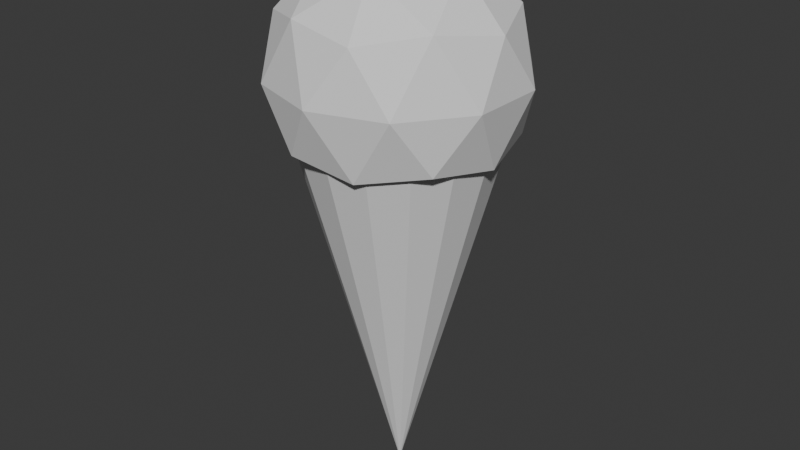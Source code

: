 # Source: icecream.blend  (saved by Blender 4.5.90; exported with 4.5.12 LTS)
import bpy
from mathutils import Matrix  # noqa: F401  (used for matrix-valued properties, if any)

bpy.ops.wm.read_factory_settings(use_empty=True)
scene = bpy.context.scene
scene.name = 'Scene'

# ---- collections
col_collection = bpy.data.collections.new('Collection'); scene.collection.children.link(col_collection)

# ---- world
world_world = bpy.data.worlds.new('World'); scene.world = world_world
world_world.use_nodes = True; world_world.node_tree.nodes.clear()
_N = world_world.node_tree.nodes; _L = world_world.node_tree.links
n0 = _N.new('ShaderNodeOutputWorld'); n0.name = 'World Output'; n0.location = (200, 100)
n1 = _N.new('ShaderNodeBackground'); n1.name = 'Background'; n1.location = (-200, 100)
n1.inputs[0].default_value = (0.05088, 0.05088, 0.05088, 1.0)
_L.new(n1.outputs[0], n0.inputs[0])
n0.is_active_output = True
world_world.color = (0.05088, 0.05088, 0.05088)
world_world.sun_shadow_jitter_overblur = 0.0

# ---- meshes
me_cone = bpy.data.meshes.new('Cone')
me_cone.from_pydata([(-1.253e-08, 0.3766, -0.4672), (0.1441, 0.348, -0.4672), (0.2663, 0.2663, -0.4672), (0.348, 0.1441, -0.4672), (0.3766, 7.904e-08, -0.4672), (0.348, -0.1441, -0.4672), (0.2663, -0.2663, -0.4672), (0.1441, -0.348, -0.4672), (-1.253e-08, -0.3766, -0.4672), (-0.1441, -0.348, -0.4672), (-0.2663, -0.2663, -0.4672), (-0.348, -0.1441, -0.4672), (-0.3766, 7.904e-08, -0.4672), (-0.348, 0.1441, -0.4672), (-0.2663, 0.2663, -0.4672), (-0.1441, 0.348, -0.4672), (0.0, -9.237e-09, 0.9388), (0.3371, 0.2449, -0.4663), (-0.1288, 0.3963, -0.4663), (-0.4167, -6.676e-08, -0.4663), (-0.1288, -0.3963, -0.4663), (0.3371, -0.2449, -0.4663), (0.1288, 0.3963, -0.883), (-0.3371, 0.2449, -0.883), (-0.3371, -0.2449, -0.883), (0.1288, -0.3963, -0.883), (0.4167, -1.297e-07, -0.883), (-1.509e-09, -1.686e-07, -1.141), (0.1225, 0.3769, -0.4297), (0.3963, -6.123e-08, -0.4297), (-0.3206, 0.2329, -0.4297), (-0.3206, -0.2329, -0.4297), (0.1225, -0.3769, -0.4297), (0.4431, 0.144, -0.6746), (0.4431, -0.144, -0.6746), (-1.509e-09, 0.4659, -0.6746), (0.2738, 0.3769, -0.6746), (-0.4431, 0.144, -0.6746), (-0.2738, 0.3769, -0.6746), (-0.2738, -0.3769, -0.6746), (-0.4431, -0.144, -0.6746), (0.2738, -0.3769, -0.6746), (-1.509e-09, -0.4659, -0.6746), (0.3206, 0.2329, -0.9196), (-0.1225, 0.3769, -0.9196), (-0.3963, -1.352e-07, -0.9196), (-0.1225, -0.3769, -0.9196), (0.3206, -0.2329, -0.9196), (0.07569, 0.2329, -1.071), (0.2449, -1.581e-07, -1.071), (-0.1982, 0.144, -1.071), (-0.1982, -0.144, -1.071), (0.07569, -0.2329, -1.071)], [], [(0, 16, 1), (1, 16, 2), (2, 16, 3), (3, 16, 4), (4, 16, 5), (5, 16, 6), (6, 16, 7), (7, 16, 8), (8, 16, 9), (9, 16, 10), (10, 16, 11), (11, 16, 12), (12, 16, 13), (13, 16, 14), (0, 1, 2, 3, 4, 5, 6, 7, 8, 9, 10, 11, 12, 13, 14, 15), (14, 16, 15), (15, 16, 0), (17, 29, 33), (18, 28, 35), (19, 30, 37), (20, 31, 39), (21, 32, 41), (17, 33, 36), (18, 35, 38), (19, 37, 40), (20, 39, 42), (21, 41, 34), (22, 43, 48), (23, 44, 50), (24, 45, 51), (25, 46, 52), (26, 47, 49), (49, 52, 27), (49, 47, 52), (47, 25, 52), (52, 51, 27), (52, 46, 51), (46, 24, 51), (51, 50, 27), (51, 45, 50), (45, 23, 50), (50, 48, 27), (50, 44, 48), (44, 22, 48), (48, 49, 27), (48, 43, 49), (43, 26, 49), (34, 47, 26), (34, 41, 47), (41, 25, 47), (42, 46, 25), (42, 39, 46), (39, 24, 46), (40, 45, 24), (40, 37, 45), (37, 23, 45), (38, 44, 23), (38, 35, 44), (35, 22, 44), (36, 43, 22), (36, 33, 43), (33, 26, 43), (41, 42, 25), (41, 32, 42), (32, 20, 42), (39, 40, 24), (39, 31, 40), (31, 19, 40), (37, 38, 23), (37, 30, 38), (30, 18, 38), (35, 36, 22), (35, 28, 36), (28, 17, 36), (33, 34, 26), (33, 29, 34), (29, 21, 34)])
_uv = me_cone.uv_layers.new(name='UVMap')
_uv.uv.foreach_set('vector', [0.25, 0.49, 0.25, 0.25, 0.3418, 0.4717, 0.3418, 0.4717, 0.25, 0.25, 0.4197, 0.4197, 0.4197, 0.4197, 0.25, 0.25, 0.4717, 0.3418, 0.4717, 0.3418, 0.25, 0.25, 0.49, 0.25, 0.49, 0.25, 0.25, 0.25, 0.4717, 0.1582, 0.4717, 0.1582, 0.25, 0.25, 0.4197, 0.08029, 0.4197, 0.08029, 0.25, 0.25, 0.3418, 0.02827, 0.3418, 0.02827, 0.25, 0.25, 0.25, 0.01, 0.25, 0.01, 0.25, 0.25, 0.1582, 0.02827, 0.1582, 0.02827, 0.25, 0.25, 0.08029, 0.08029, 0.08029, 0.08029, 0.25, 0.25, 0.02827, 0.1582, 0.02827, 0.1582, 0.25, 0.25, 0.01, 0.25, 0.01, 0.25, 0.25, 0.25, 0.02827, 0.3418, 0.02827, 0.3418, 0.25, 0.25, 0.08029, 0.4197, 0.75, 0.49, 0.8418, 0.4717, 0.9197, 0.4197, 0.9717, 0.3418, 0.99, 0.25, 0.9717, 0.1582, 0.9197, 0.08029, 0.8418, 0.02827, 0.75, 0.01, 0.6582, 0.02827, 0.5803, 0.08029, 0.5283, 0.1582, 0.51, 0.25, 0.5283, 0.3418, 0.5803, 0.4197, 0.6582, 0.4717, 0.08029, 0.4197, 0.25, 0.25, 0.1582, 0.4717, 0.1582, 0.4717, 0.25, 0.25, 0.25, 0.49, 0.2727, 0.1575, 0.3636, 0.1575, 0.3182, 0.2362, 0.09091, 0.1575, 0.1818, 0.1575, 0.1364, 0.2362, 0.8182, 0.1575, 0.9091, 0.1575, 0.8636, 0.2362, 0.6364, 0.1575, 0.7273, 0.1575, 0.6818, 0.2362, 0.4545, 0.1575, 0.5455, 0.1575, 0.5, 0.2362, 0.2727, 0.1575, 0.3182, 0.2362, 0.2273, 0.2362, 0.09091, 0.1575, 0.1364, 0.2362, 0.04546, 0.2362, 0.8182, 0.1575, 0.8636, 0.2362, 0.7727, 0.2362, 0.6364, 0.1575, 0.6818, 0.2362, 0.5909, 0.2362, 0.4545, 0.1575, 0.5, 0.2362, 0.4091, 0.2362, 0.1818, 0.3149, 0.2727, 0.3149, 0.2273, 0.3937, 0.0, 0.3149, 0.09091, 0.3149, 0.04546, 0.3937, 0.7273, 0.3149, 0.8182, 0.3149, 0.7727, 0.3937, 0.5455, 0.3149, 0.6364, 0.3149, 0.5909, 0.3937, 0.3636, 0.3149, 0.4545, 0.3149, 0.4091, 0.3937, 0.4091, 0.3937, 0.5, 0.3937, 0.4545, 0.4724, 0.4091, 0.3937, 0.4545, 0.3149, 0.5, 0.3937, 0.4545, 0.3149, 0.5455, 0.3149, 0.5, 0.3937, 0.5909, 0.3937, 0.6818, 0.3937, 0.6364, 0.4724, 0.5909, 0.3937, 0.6364, 0.3149, 0.6818, 0.3937, 0.6364, 0.3149, 0.7273, 0.3149, 0.6818, 0.3937, 0.7727, 0.3937, 0.8636, 0.3937, 0.8182, 0.4724, 0.7727, 0.3937, 0.8182, 0.3149, 0.8636, 0.3937, 0.8182, 0.3149, 0.9091, 0.3149, 0.8636, 0.3937, 0.04546, 0.3937, 0.1364, 0.3937, 0.09091, 0.4724, 0.04546, 0.3937, 0.09091, 0.3149, 0.1364, 0.3937, 0.09091, 0.3149, 0.1818, 0.3149, 0.1364, 0.3937, 0.2273, 0.3937, 0.3182, 0.3937, 0.2727, 0.4724, 0.2273, 0.3937, 0.2727, 0.3149, 0.3182, 0.3937, 0.2727, 0.3149, 0.3636, 0.3149, 0.3182, 0.3937, 0.4091, 0.2362, 0.4545, 0.3149, 0.3636, 0.3149, 0.4091, 0.2362, 0.5, 0.2362, 0.4545, 0.3149, 0.5, 0.2362, 0.5455, 0.3149, 0.4545, 0.3149, 0.5909, 0.2362, 0.6364, 0.3149, 0.5455, 0.3149, 0.5909, 0.2362, 0.6818, 0.2362, 0.6364, 0.3149, 0.6818, 0.2362, 0.7273, 0.3149, 0.6364, 0.3149, 0.7727, 0.2362, 0.8182, 0.3149, 0.7273, 0.3149, 0.7727, 0.2362, 0.8636, 0.2362, 0.8182, 0.3149, 0.8636, 0.2362, 0.9091, 0.3149, 0.8182, 0.3149, 0.04546, 0.2362, 0.09091, 0.3149, 0.0, 0.3149, 0.04546, 0.2362, 0.1364, 0.2362, 0.09091, 0.3149, 0.1364, 0.2362, 0.1818, 0.3149, 0.09091, 0.3149, 0.2273, 0.2362, 0.2727, 0.3149, 0.1818, 0.3149, 0.2273, 0.2362, 0.3182, 0.2362, 0.2727, 0.3149, 0.3182, 0.2362, 0.3636, 0.3149, 0.2727, 0.3149, 0.5, 0.2362, 0.5909, 0.2362, 0.5455, 0.3149, 0.5, 0.2362, 0.5455, 0.1575, 0.5909, 0.2362, 0.5455, 0.1575, 0.6364, 0.1575, 0.5909, 0.2362, 0.6818, 0.2362, 0.7727, 0.2362, 0.7273, 0.3149, 0.6818, 0.2362, 0.7273, 0.1575, 0.7727, 0.2362, 0.7273, 0.1575, 0.8182, 0.1575, 0.7727, 0.2362, 0.8636, 0.2362, 0.9545, 0.2362, 0.9091, 0.3149, 0.8636, 0.2362, 0.9091, 0.1575, 0.9545, 0.2362, 0.9091, 0.1575, 1.0, 0.1575, 0.9545, 0.2362, 0.1364, 0.2362, 0.2273, 0.2362, 0.1818, 0.3149, 0.1364, 0.2362, 0.1818, 0.1575, 0.2273, 0.2362, 0.1818, 0.1575, 0.2727, 0.1575, 0.2273, 0.2362, 0.3182, 0.2362, 0.4091, 0.2362, 0.3636, 0.3149, 0.3182, 0.2362, 0.3636, 0.1575, 0.4091, 0.2362, 0.3636, 0.1575, 0.4545, 0.1575, 0.4091, 0.2362])
me_cone.update()

# ---- objects
ob_cone = bpy.data.objects.new('Cone', me_cone)

# ---- transforms, parenting, visibility, modifiers, constraints
ob_cone.location = (0.0, 0.0, 0.0)
ob_cone.rotation_euler = (-3.142, -0.0, 0.0)

# ---- collection membership
col_collection.objects.link(ob_cone)

# ---- scene / render settings (as saved in the file)
scene.frame_start = 1; scene.frame_end = 250; scene.frame_set(2)
scene.render.engine = 'BLENDER_EEVEE_NEXT'
bpy.context.view_layer.update()

# ---- added for rendering (the .blend has no active camera and no usable light): camera, sun
cam_auto = bpy.data.cameras.new('AutoCamera')
cam_auto.lens = 50.0
cam_auto.sensor_width = 36.0
cam_auto.clip_end = 1000.0
ob_auto_camera = bpy.data.objects.new('AutoCamera', cam_auto)
scene.collection.objects.link(ob_auto_camera)
ob_auto_camera.location = (2.26204, -2.71444, 1.91049)
ob_auto_camera.rotation_euler = (1.09748, -7.21219e-08, 0.694738)
scene.camera = ob_auto_camera
light_auto_sun = bpy.data.lights.new('AutoSun', 'SUN')
light_auto_sun.energy = 3.0
light_auto_sun.angle = 0.0523599
ob_auto_sun = bpy.data.objects.new('AutoSun', light_auto_sun)
scene.collection.objects.link(ob_auto_sun)
ob_auto_sun.rotation_euler = (0.872665, 0.174533, 0.523599)
bpy.context.view_layer.update()
